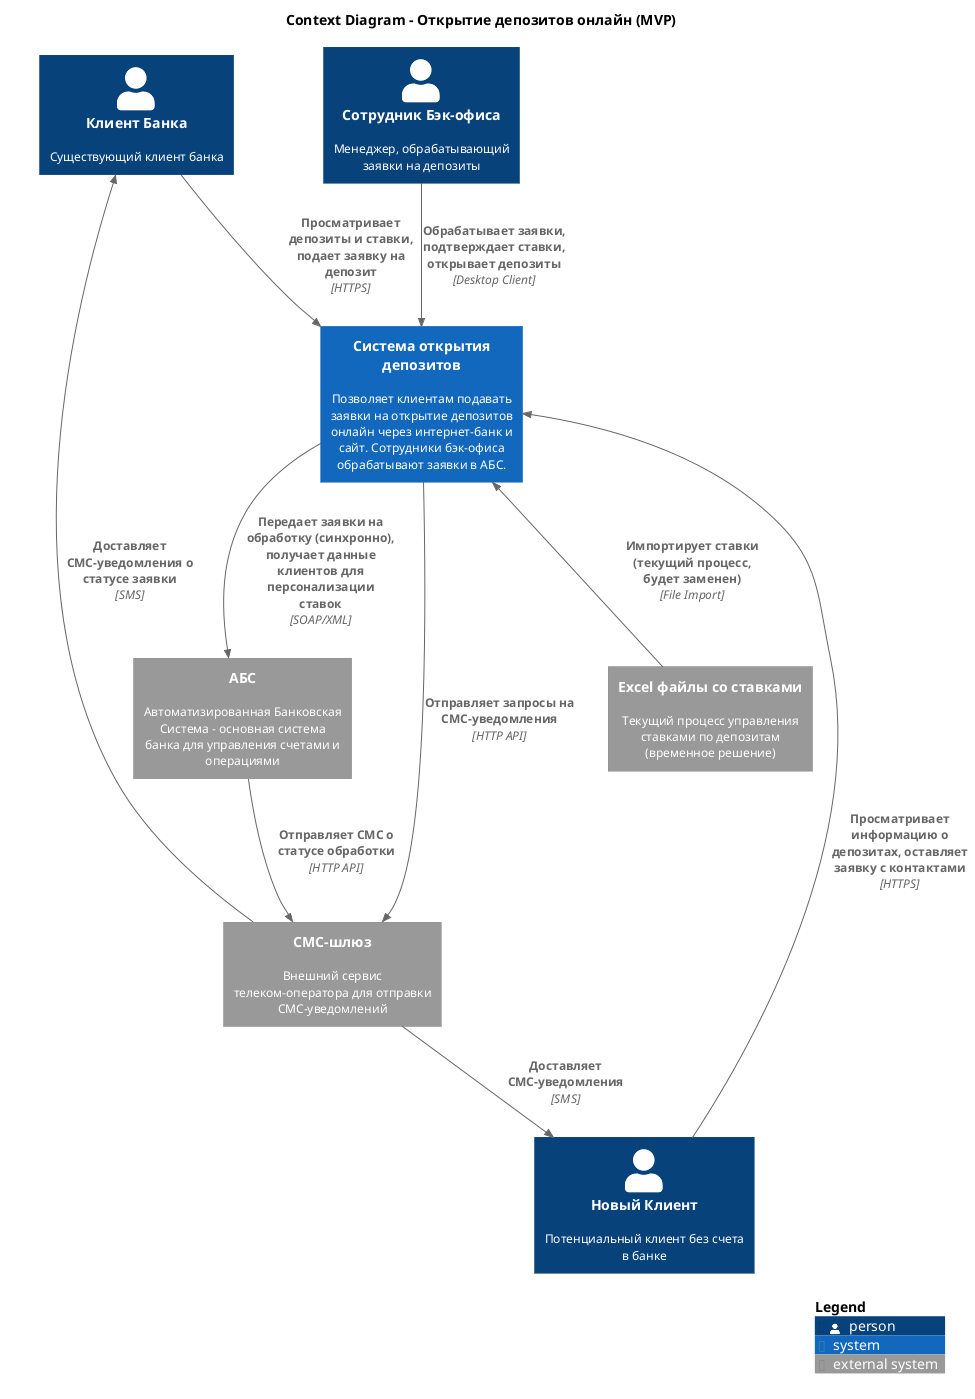

The diagram above was rendered by PlantUML. Its source (embedded in the PNG):
@startuml Context Diagram - Открытие депозитов онлайн
!include https://raw.githubusercontent.com/plantuml-stdlib/C4-PlantUML/master/C4_Context.puml

skinparam defaultFontName Arial
skinparam defaultFontSize 12

LAYOUT_WITH_LEGEND()

title Context Diagram - Открытие депозитов онлайн (MVP)

Person(client, "Клиент Банка", "Существующий клиент банка")
Person(new_client, "Новый Клиент", "Потенциальный клиент без счета в банке")
Person(backoffice, "Сотрудник Бэк-офиса", "Менеджер, обрабатывающий заявки на депозиты")

System(deposit_system, "Система открытия депозитов", "Позволяет клиентам подавать заявки на открытие депозитов онлайн через интернет-банк и сайт. Сотрудники бэк-офиса обрабатывают заявки в АБС.")

System_Ext(abs, "АБС", "Автоматизированная Банковская Система - основная система банка для управления счетами и операциями")
System_Ext(sms_gateway, "СМС-шлюз", "Внешний сервис телеком-оператора для отправки СМС-уведомлений")
System_Ext(excel_rates, "Excel файлы со ставками", "Текущий процесс управления ставками по депозитам (временное решение)")

Rel(client, deposit_system, "Просматривает депозиты и ставки, подает заявку на депозит", "HTTPS")
Rel(new_client, deposit_system, "Просматривает информацию о депозитах, оставляет заявку с контактами", "HTTPS")
Rel(backoffice, deposit_system, "Обрабатывает заявки, подтверждает ставки, открывает депозиты", "Desktop Client")

Rel(deposit_system, abs, "Передает заявки на обработку (синхронно), получает данные клиентов для персонализации ставок", "SOAP/XML")
Rel(deposit_system, sms_gateway, "Отправляет запросы на СМС-уведомления", "HTTP API")
Rel(abs, sms_gateway, "Отправляет СМС о статусе обработки", "HTTP API")
Rel_Back(deposit_system, excel_rates, "Импортирует ставки (текущий процесс, будет заменен)", "File Import")

Rel(sms_gateway, client, "Доставляет СМС-уведомления о статусе заявки", "SMS")
Rel(sms_gateway, new_client, "Доставляет СМС-уведомления", "SMS")

SHOW_LEGEND()

@enduml